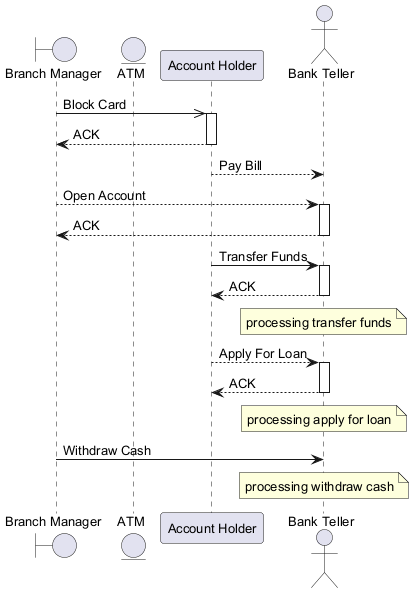

The diagram above was rendered by PlantUML. Its source (embedded in the PNG):
@startuml
skinparam backgroundColor #FFFFFF
skinparam classBackgroundColor #F3E5F5
skinparam classBorderColor #6A1B9A
skinparam defaultFontSize 13
boundary "Branch Manager" as BM
entity "ATM" as A
participant "Account Holder" as AH
actor "Bank Teller" as BT
BM ->> AH : Block Card
activate AH
AH --> BM : ACK
deactivate AH
AH --> BT : Pay Bill
BM --> BT : Open Account
activate BT
BT --> BM : ACK
deactivate BT
AH -> BT : Transfer Funds
activate BT
BT --> AH : ACK
deactivate BT
note over BT : processing transfer funds
AH --> BT : Apply For Loan
activate BT
BT --> AH : ACK
deactivate BT
note over BT : processing apply for loan
BM -> BT : Withdraw Cash
note over BT : processing withdraw cash
@enduml